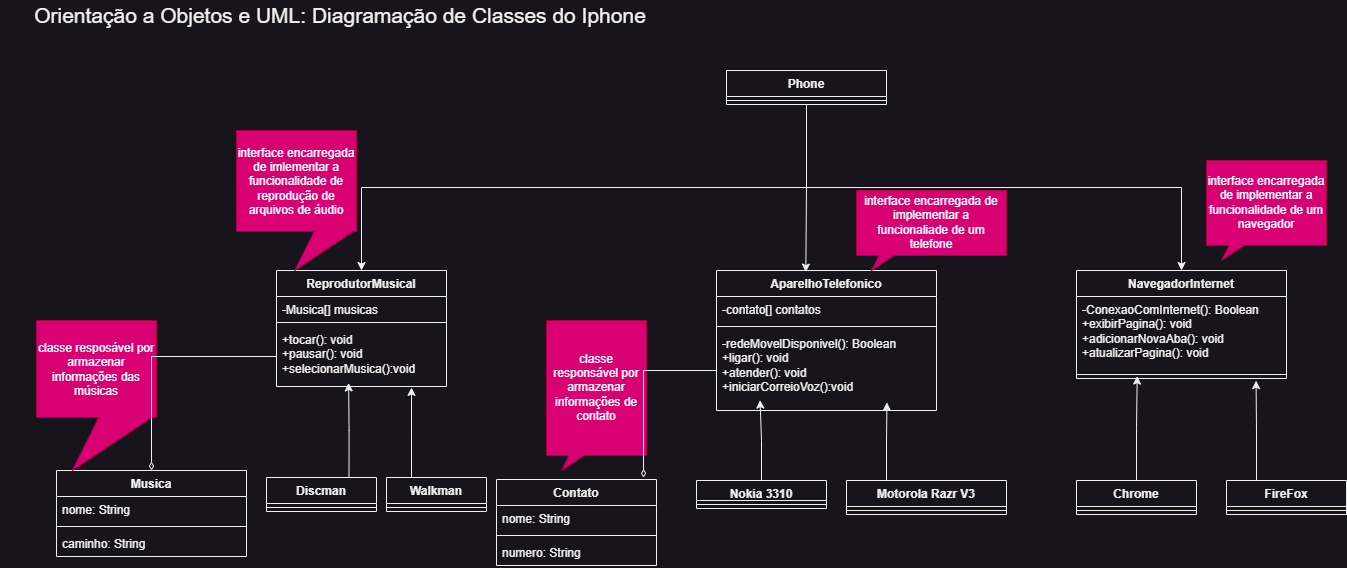

The diagram above was exported from draw.io. Its source (the exported page's mxGraphModel, read from the mxfile embedded in the PNG):
<mxGraphModel dx="2327" dy="887" grid="1" gridSize="10" guides="1" tooltips="1" connect="1" arrows="1" fold="1" page="1" pageScale="1" pageWidth="827" pageHeight="1169" background="none" math="0" shadow="0">
  <root>
    <mxCell id="0" />
    <mxCell id="1" parent="0" />
    <mxCell id="kH-UI_qOMfXIYd7rMfVR-1" value="Musica" style="swimlane;fontStyle=1;align=center;verticalAlign=top;childLayout=stackLayout;horizontal=1;startSize=26;horizontalStack=0;resizeParent=1;resizeParentMax=0;resizeLast=0;collapsible=1;marginBottom=0;whiteSpace=wrap;html=1;" vertex="1" parent="1">
      <mxGeometry x="-210" y="490" width="190" height="86" as="geometry">
        <mxRectangle x="-80" y="360" width="80" height="30" as="alternateBounds" />
      </mxGeometry>
    </mxCell>
    <mxCell id="kH-UI_qOMfXIYd7rMfVR-2" value="nome: String" style="text;strokeColor=none;fillColor=none;align=left;verticalAlign=top;spacingLeft=4;spacingRight=4;overflow=hidden;rotatable=0;points=[[0,0.5],[1,0.5]];portConstraint=eastwest;whiteSpace=wrap;html=1;" vertex="1" parent="kH-UI_qOMfXIYd7rMfVR-1">
      <mxGeometry y="26" width="190" height="26" as="geometry" />
    </mxCell>
    <mxCell id="kH-UI_qOMfXIYd7rMfVR-3" value="" style="line;strokeWidth=1;fillColor=none;align=left;verticalAlign=middle;spacingTop=-1;spacingLeft=3;spacingRight=3;rotatable=0;labelPosition=right;points=[];portConstraint=eastwest;strokeColor=inherit;" vertex="1" parent="kH-UI_qOMfXIYd7rMfVR-1">
      <mxGeometry y="52" width="190" height="8" as="geometry" />
    </mxCell>
    <mxCell id="kH-UI_qOMfXIYd7rMfVR-4" value="caminho: String" style="text;strokeColor=none;fillColor=none;align=left;verticalAlign=top;spacingLeft=4;spacingRight=4;overflow=hidden;rotatable=0;points=[[0,0.5],[1,0.5]];portConstraint=eastwest;whiteSpace=wrap;html=1;" vertex="1" parent="kH-UI_qOMfXIYd7rMfVR-1">
      <mxGeometry y="60" width="190" height="26" as="geometry" />
    </mxCell>
    <mxCell id="kH-UI_qOMfXIYd7rMfVR-7" value="ReprodutorMusical&lt;div&gt;&lt;br&gt;&lt;/div&gt;&lt;div&gt;&lt;br&gt;&lt;/div&gt;" style="swimlane;fontStyle=1;align=center;verticalAlign=top;childLayout=stackLayout;horizontal=1;startSize=26;horizontalStack=0;resizeParent=1;resizeParentMax=0;resizeLast=0;collapsible=1;marginBottom=0;whiteSpace=wrap;html=1;" vertex="1" parent="1">
      <mxGeometry x="10" y="290" width="170" height="116" as="geometry" />
    </mxCell>
    <mxCell id="kH-UI_qOMfXIYd7rMfVR-8" value="-Musica[] musicas" style="text;strokeColor=none;fillColor=none;align=left;verticalAlign=top;spacingLeft=4;spacingRight=4;overflow=hidden;rotatable=0;points=[[0,0.5],[1,0.5]];portConstraint=eastwest;whiteSpace=wrap;html=1;" vertex="1" parent="kH-UI_qOMfXIYd7rMfVR-7">
      <mxGeometry y="26" width="170" height="22" as="geometry" />
    </mxCell>
    <mxCell id="kH-UI_qOMfXIYd7rMfVR-9" value="" style="line;strokeWidth=1;fillColor=none;align=left;verticalAlign=middle;spacingTop=-1;spacingLeft=3;spacingRight=3;rotatable=0;labelPosition=right;points=[];portConstraint=eastwest;strokeColor=inherit;" vertex="1" parent="kH-UI_qOMfXIYd7rMfVR-7">
      <mxGeometry y="48" width="170" height="8" as="geometry" />
    </mxCell>
    <mxCell id="kH-UI_qOMfXIYd7rMfVR-10" value="+tocar(): void&lt;div&gt;&lt;div&gt;+pausar(): void&lt;/div&gt;&lt;/div&gt;&lt;div&gt;+selecionarMusica():void&lt;/div&gt;" style="text;strokeColor=none;fillColor=none;align=left;verticalAlign=top;spacingLeft=4;spacingRight=4;overflow=hidden;rotatable=0;points=[[0,0.5],[1,0.5]];portConstraint=eastwest;whiteSpace=wrap;html=1;" vertex="1" parent="kH-UI_qOMfXIYd7rMfVR-7">
      <mxGeometry y="56" width="170" height="60" as="geometry" />
    </mxCell>
    <mxCell id="kH-UI_qOMfXIYd7rMfVR-67" style="edgeStyle=orthogonalEdgeStyle;rounded=0;orthogonalLoop=1;jettySize=auto;html=1;exitX=0.25;exitY=0;exitDx=0;exitDy=0;" edge="1" parent="1" source="kH-UI_qOMfXIYd7rMfVR-12">
      <mxGeometry relative="1" as="geometry">
        <mxPoint x="145.00003487723234" y="407.00002615792414" as="targetPoint" />
      </mxGeometry>
    </mxCell>
    <mxCell id="kH-UI_qOMfXIYd7rMfVR-12" value="Walkman" style="swimlane;fontStyle=1;align=center;verticalAlign=top;childLayout=stackLayout;horizontal=1;startSize=26;horizontalStack=0;resizeParent=1;resizeParentMax=0;resizeLast=0;collapsible=1;marginBottom=0;whiteSpace=wrap;html=1;" vertex="1" parent="1">
      <mxGeometry x="120" y="497" width="100" height="34" as="geometry" />
    </mxCell>
    <mxCell id="kH-UI_qOMfXIYd7rMfVR-14" value="" style="line;strokeWidth=1;fillColor=none;align=left;verticalAlign=middle;spacingTop=-1;spacingLeft=3;spacingRight=3;rotatable=0;labelPosition=right;points=[];portConstraint=eastwest;strokeColor=inherit;" vertex="1" parent="kH-UI_qOMfXIYd7rMfVR-12">
      <mxGeometry y="26" width="100" height="8" as="geometry" />
    </mxCell>
    <mxCell id="kH-UI_qOMfXIYd7rMfVR-68" style="edgeStyle=orthogonalEdgeStyle;rounded=0;orthogonalLoop=1;jettySize=auto;html=1;exitX=0.75;exitY=0;exitDx=0;exitDy=0;" edge="1" parent="1" source="kH-UI_qOMfXIYd7rMfVR-16">
      <mxGeometry relative="1" as="geometry">
        <mxPoint x="82.14289202008922" y="402.42858014787953" as="targetPoint" />
      </mxGeometry>
    </mxCell>
    <mxCell id="kH-UI_qOMfXIYd7rMfVR-16" value="Discman" style="swimlane;fontStyle=1;align=center;verticalAlign=top;childLayout=stackLayout;horizontal=1;startSize=26;horizontalStack=0;resizeParent=1;resizeParentMax=0;resizeLast=0;collapsible=1;marginBottom=0;whiteSpace=wrap;html=1;" vertex="1" parent="1">
      <mxGeometry y="497" width="110" height="34" as="geometry" />
    </mxCell>
    <mxCell id="kH-UI_qOMfXIYd7rMfVR-17" value="" style="line;strokeWidth=1;fillColor=none;align=left;verticalAlign=middle;spacingTop=-1;spacingLeft=3;spacingRight=3;rotatable=0;labelPosition=right;points=[];portConstraint=eastwest;strokeColor=inherit;" vertex="1" parent="kH-UI_qOMfXIYd7rMfVR-16">
      <mxGeometry y="26" width="110" height="8" as="geometry" />
    </mxCell>
    <mxCell id="kH-UI_qOMfXIYd7rMfVR-57" style="edgeStyle=orthogonalEdgeStyle;rounded=0;orthogonalLoop=1;jettySize=auto;html=1;exitX=0.5;exitY=1;exitDx=0;exitDy=0;entryX=0.5;entryY=0;entryDx=0;entryDy=0;" edge="1" parent="1" source="kH-UI_qOMfXIYd7rMfVR-18" target="kH-UI_qOMfXIYd7rMfVR-7">
      <mxGeometry relative="1" as="geometry" />
    </mxCell>
    <mxCell id="kH-UI_qOMfXIYd7rMfVR-59" style="edgeStyle=orthogonalEdgeStyle;rounded=0;orthogonalLoop=1;jettySize=auto;html=1;exitX=0.5;exitY=1;exitDx=0;exitDy=0;entryX=0.5;entryY=0;entryDx=0;entryDy=0;" edge="1" parent="1" source="kH-UI_qOMfXIYd7rMfVR-18" target="kH-UI_qOMfXIYd7rMfVR-28">
      <mxGeometry relative="1" as="geometry" />
    </mxCell>
    <mxCell id="kH-UI_qOMfXIYd7rMfVR-18" value="Phone" style="swimlane;fontStyle=1;align=center;verticalAlign=top;childLayout=stackLayout;horizontal=1;startSize=26;horizontalStack=0;resizeParent=1;resizeParentMax=0;resizeLast=0;collapsible=1;marginBottom=0;whiteSpace=wrap;html=1;" vertex="1" parent="1">
      <mxGeometry x="460" y="90" width="160" height="34" as="geometry" />
    </mxCell>
    <mxCell id="kH-UI_qOMfXIYd7rMfVR-19" value="" style="line;strokeWidth=1;fillColor=none;align=left;verticalAlign=middle;spacingTop=-1;spacingLeft=3;spacingRight=3;rotatable=0;labelPosition=right;points=[];portConstraint=eastwest;strokeColor=inherit;" vertex="1" parent="kH-UI_qOMfXIYd7rMfVR-18">
      <mxGeometry y="26" width="160" height="8" as="geometry" />
    </mxCell>
    <mxCell id="kH-UI_qOMfXIYd7rMfVR-20" value="Contato" style="swimlane;fontStyle=1;align=center;verticalAlign=top;childLayout=stackLayout;horizontal=1;startSize=26;horizontalStack=0;resizeParent=1;resizeParentMax=0;resizeLast=0;collapsible=1;marginBottom=0;whiteSpace=wrap;html=1;" vertex="1" parent="1">
      <mxGeometry x="230" y="499" width="160" height="86" as="geometry" />
    </mxCell>
    <mxCell id="kH-UI_qOMfXIYd7rMfVR-21" value="nome: String" style="text;strokeColor=none;fillColor=none;align=left;verticalAlign=top;spacingLeft=4;spacingRight=4;overflow=hidden;rotatable=0;points=[[0,0.5],[1,0.5]];portConstraint=eastwest;whiteSpace=wrap;html=1;" vertex="1" parent="kH-UI_qOMfXIYd7rMfVR-20">
      <mxGeometry y="26" width="160" height="26" as="geometry" />
    </mxCell>
    <mxCell id="kH-UI_qOMfXIYd7rMfVR-22" value="" style="line;strokeWidth=1;fillColor=none;align=left;verticalAlign=middle;spacingTop=-1;spacingLeft=3;spacingRight=3;rotatable=0;labelPosition=right;points=[];portConstraint=eastwest;strokeColor=inherit;" vertex="1" parent="kH-UI_qOMfXIYd7rMfVR-20">
      <mxGeometry y="52" width="160" height="8" as="geometry" />
    </mxCell>
    <mxCell id="kH-UI_qOMfXIYd7rMfVR-23" value="numero: String" style="text;strokeColor=none;fillColor=none;align=left;verticalAlign=top;spacingLeft=4;spacingRight=4;overflow=hidden;rotatable=0;points=[[0,0.5],[1,0.5]];portConstraint=eastwest;whiteSpace=wrap;html=1;" vertex="1" parent="kH-UI_qOMfXIYd7rMfVR-20">
      <mxGeometry y="60" width="160" height="26" as="geometry" />
    </mxCell>
    <mxCell id="kH-UI_qOMfXIYd7rMfVR-24" value="AparelhoTelefonico" style="swimlane;fontStyle=1;align=center;verticalAlign=top;childLayout=stackLayout;horizontal=1;startSize=26;horizontalStack=0;resizeParent=1;resizeParentMax=0;resizeLast=0;collapsible=1;marginBottom=0;whiteSpace=wrap;html=1;" vertex="1" parent="1">
      <mxGeometry x="450" y="290" width="220" height="140" as="geometry" />
    </mxCell>
    <mxCell id="kH-UI_qOMfXIYd7rMfVR-25" value="-contato[] contatos" style="text;strokeColor=none;fillColor=none;align=left;verticalAlign=top;spacingLeft=4;spacingRight=4;overflow=hidden;rotatable=0;points=[[0,0.5],[1,0.5]];portConstraint=eastwest;whiteSpace=wrap;html=1;" vertex="1" parent="kH-UI_qOMfXIYd7rMfVR-24">
      <mxGeometry y="26" width="220" height="26" as="geometry" />
    </mxCell>
    <mxCell id="kH-UI_qOMfXIYd7rMfVR-26" value="" style="line;strokeWidth=1;fillColor=none;align=left;verticalAlign=middle;spacingTop=-1;spacingLeft=3;spacingRight=3;rotatable=0;labelPosition=right;points=[];portConstraint=eastwest;strokeColor=inherit;" vertex="1" parent="kH-UI_qOMfXIYd7rMfVR-24">
      <mxGeometry y="52" width="220" height="8" as="geometry" />
    </mxCell>
    <mxCell id="kH-UI_qOMfXIYd7rMfVR-27" value="-redeMovelDisponivel(): Boolean&lt;div&gt;+ligar(): void&lt;/div&gt;&lt;div&gt;+atender(): void&lt;/div&gt;&lt;div&gt;+iniciarCorreioVoz():void&lt;/div&gt;&lt;div&gt;&lt;br&gt;&lt;/div&gt;" style="text;strokeColor=none;fillColor=none;align=left;verticalAlign=top;spacingLeft=4;spacingRight=4;overflow=hidden;rotatable=0;points=[[0,0.5],[1,0.5]];portConstraint=eastwest;whiteSpace=wrap;html=1;" vertex="1" parent="kH-UI_qOMfXIYd7rMfVR-24">
      <mxGeometry y="60" width="220" height="80" as="geometry" />
    </mxCell>
    <mxCell id="kH-UI_qOMfXIYd7rMfVR-28" value="NavegadorInternet" style="swimlane;fontStyle=1;align=center;verticalAlign=top;childLayout=stackLayout;horizontal=1;startSize=26;horizontalStack=0;resizeParent=1;resizeParentMax=0;resizeLast=0;collapsible=1;marginBottom=0;whiteSpace=wrap;html=1;" vertex="1" parent="1">
      <mxGeometry x="810" y="290" width="210" height="108" as="geometry" />
    </mxCell>
    <mxCell id="kH-UI_qOMfXIYd7rMfVR-29" value="-ConexaoComInternet(): Boolean&lt;div&gt;+exibirPagina(): void&lt;/div&gt;&lt;div&gt;+adicionarNovaAba(): void&lt;/div&gt;&lt;div&gt;+atualizarPagina(): void&lt;br&gt;&lt;div&gt;&lt;br&gt;&lt;/div&gt;&lt;/div&gt;" style="text;strokeColor=none;fillColor=none;align=left;verticalAlign=top;spacingLeft=4;spacingRight=4;overflow=hidden;rotatable=0;points=[[0,0.5],[1,0.5]];portConstraint=eastwest;whiteSpace=wrap;html=1;" vertex="1" parent="kH-UI_qOMfXIYd7rMfVR-28">
      <mxGeometry y="26" width="210" height="74" as="geometry" />
    </mxCell>
    <mxCell id="kH-UI_qOMfXIYd7rMfVR-30" value="" style="line;strokeWidth=1;fillColor=none;align=left;verticalAlign=middle;spacingTop=-1;spacingLeft=3;spacingRight=3;rotatable=0;labelPosition=right;points=[];portConstraint=eastwest;strokeColor=inherit;" vertex="1" parent="kH-UI_qOMfXIYd7rMfVR-28">
      <mxGeometry y="100" width="210" height="8" as="geometry" />
    </mxCell>
    <mxCell id="kH-UI_qOMfXIYd7rMfVR-70" style="edgeStyle=orthogonalEdgeStyle;rounded=0;orthogonalLoop=1;jettySize=auto;html=1;exitX=0.5;exitY=0;exitDx=0;exitDy=0;" edge="1" parent="1" source="kH-UI_qOMfXIYd7rMfVR-32">
      <mxGeometry relative="1" as="geometry">
        <mxPoint x="493.5714634486608" y="419.57143729073664" as="targetPoint" />
      </mxGeometry>
    </mxCell>
    <mxCell id="kH-UI_qOMfXIYd7rMfVR-32" value="Nokia 3310" style="swimlane;fontStyle=1;align=center;verticalAlign=top;childLayout=stackLayout;horizontal=1;startSize=20;horizontalStack=0;resizeParent=1;resizeParentMax=0;resizeLast=0;collapsible=1;marginBottom=0;whiteSpace=wrap;html=1;" vertex="1" parent="1">
      <mxGeometry x="430" y="500" width="130" height="28" as="geometry" />
    </mxCell>
    <mxCell id="kH-UI_qOMfXIYd7rMfVR-33" value="" style="line;strokeWidth=1;fillColor=none;align=left;verticalAlign=middle;spacingTop=-1;spacingLeft=3;spacingRight=3;rotatable=0;labelPosition=right;points=[];portConstraint=eastwest;strokeColor=inherit;" vertex="1" parent="kH-UI_qOMfXIYd7rMfVR-32">
      <mxGeometry y="20" width="130" height="8" as="geometry" />
    </mxCell>
    <mxCell id="kH-UI_qOMfXIYd7rMfVR-71" style="edgeStyle=orthogonalEdgeStyle;rounded=0;orthogonalLoop=1;jettySize=auto;html=1;exitX=0.25;exitY=0;exitDx=0;exitDy=0;" edge="1" parent="1" source="kH-UI_qOMfXIYd7rMfVR-34">
      <mxGeometry relative="1" as="geometry">
        <mxPoint x="620.4285888671875" y="421.85716029575906" as="targetPoint" />
      </mxGeometry>
    </mxCell>
    <mxCell id="kH-UI_qOMfXIYd7rMfVR-34" value="Motorola Razr V3" style="swimlane;fontStyle=1;align=center;verticalAlign=top;childLayout=stackLayout;horizontal=1;startSize=26;horizontalStack=0;resizeParent=1;resizeParentMax=0;resizeLast=0;collapsible=1;marginBottom=0;whiteSpace=wrap;html=1;" vertex="1" parent="1">
      <mxGeometry x="580" y="500" width="160" height="34" as="geometry" />
    </mxCell>
    <mxCell id="kH-UI_qOMfXIYd7rMfVR-35" value="" style="line;strokeWidth=1;fillColor=none;align=left;verticalAlign=middle;spacingTop=-1;spacingLeft=3;spacingRight=3;rotatable=0;labelPosition=right;points=[];portConstraint=eastwest;strokeColor=inherit;" vertex="1" parent="kH-UI_qOMfXIYd7rMfVR-34">
      <mxGeometry y="26" width="160" height="8" as="geometry" />
    </mxCell>
    <mxCell id="kH-UI_qOMfXIYd7rMfVR-74" style="edgeStyle=orthogonalEdgeStyle;rounded=0;orthogonalLoop=1;jettySize=auto;html=1;exitX=0.25;exitY=0;exitDx=0;exitDy=0;" edge="1" parent="1" source="kH-UI_qOMfXIYd7rMfVR-36">
      <mxGeometry relative="1" as="geometry">
        <mxPoint x="989.5715680803573" y="400.14285714285734" as="targetPoint" />
      </mxGeometry>
    </mxCell>
    <mxCell id="kH-UI_qOMfXIYd7rMfVR-36" value="FireFox" style="swimlane;fontStyle=1;align=center;verticalAlign=top;childLayout=stackLayout;horizontal=1;startSize=26;horizontalStack=0;resizeParent=1;resizeParentMax=0;resizeLast=0;collapsible=1;marginBottom=0;whiteSpace=wrap;html=1;" vertex="1" parent="1">
      <mxGeometry x="960" y="500" width="120" height="34" as="geometry" />
    </mxCell>
    <mxCell id="kH-UI_qOMfXIYd7rMfVR-37" value="" style="line;strokeWidth=1;fillColor=none;align=left;verticalAlign=middle;spacingTop=-1;spacingLeft=3;spacingRight=3;rotatable=0;labelPosition=right;points=[];portConstraint=eastwest;strokeColor=inherit;" vertex="1" parent="kH-UI_qOMfXIYd7rMfVR-36">
      <mxGeometry y="26" width="120" height="8" as="geometry" />
    </mxCell>
    <mxCell id="kH-UI_qOMfXIYd7rMfVR-72" style="edgeStyle=orthogonalEdgeStyle;rounded=0;orthogonalLoop=1;jettySize=auto;html=1;exitX=0.5;exitY=0;exitDx=0;exitDy=0;" edge="1" parent="1" source="kH-UI_qOMfXIYd7rMfVR-38">
      <mxGeometry relative="1" as="geometry">
        <mxPoint x="870.7143205915181" y="395.5714547293528" as="targetPoint" />
      </mxGeometry>
    </mxCell>
    <mxCell id="kH-UI_qOMfXIYd7rMfVR-38" value="Chrome" style="swimlane;fontStyle=1;align=center;verticalAlign=top;childLayout=stackLayout;horizontal=1;startSize=26;horizontalStack=0;resizeParent=1;resizeParentMax=0;resizeLast=0;collapsible=1;marginBottom=0;whiteSpace=wrap;html=1;" vertex="1" parent="1">
      <mxGeometry x="810" y="500" width="120" height="34" as="geometry" />
    </mxCell>
    <mxCell id="kH-UI_qOMfXIYd7rMfVR-39" value="" style="line;strokeWidth=1;fillColor=none;align=left;verticalAlign=middle;spacingTop=-1;spacingLeft=3;spacingRight=3;rotatable=0;labelPosition=right;points=[];portConstraint=eastwest;strokeColor=inherit;" vertex="1" parent="kH-UI_qOMfXIYd7rMfVR-38">
      <mxGeometry y="26" width="120" height="8" as="geometry" />
    </mxCell>
    <mxCell id="kH-UI_qOMfXIYd7rMfVR-44" value="classe resposável por armazenar informações das músicas" style="whiteSpace=wrap;html=1;shape=mxgraph.basic.rectCallout;dx=88.8;dy=53;boundedLbl=1;fillColor=#d80073;fontColor=#ffffff;strokeColor=#A50040;" vertex="1" parent="1">
      <mxGeometry x="-230" y="340" width="120" height="150" as="geometry" />
    </mxCell>
    <mxCell id="kH-UI_qOMfXIYd7rMfVR-45" value="interface encarregada de imlementar a funcionalidade de reprodução de arquivos de áudio" style="whiteSpace=wrap;html=1;shape=mxgraph.basic.rectCallout;dx=97.2;dy=39;boundedLbl=1;fillColor=#d80073;fontColor=#ffffff;strokeColor=#A50040;" vertex="1" parent="1">
      <mxGeometry x="-30" y="150" width="120" height="140" as="geometry" />
    </mxCell>
    <mxCell id="kH-UI_qOMfXIYd7rMfVR-46" value="classe responsável por armazenar informações de contato" style="whiteSpace=wrap;html=1;shape=mxgraph.basic.rectCallout;dx=30;dy=15;boundedLbl=1;fillColor=#d80073;fontColor=#ffffff;strokeColor=#A50040;" vertex="1" parent="1">
      <mxGeometry x="280" y="340" width="100" height="150" as="geometry" />
    </mxCell>
    <mxCell id="kH-UI_qOMfXIYd7rMfVR-47" value="interface encarregada de implementar a funcionaliade de um telefone" style="whiteSpace=wrap;html=1;shape=mxgraph.basic.rectCallout;dx=30;dy=15;boundedLbl=1;fillColor=#d80073;fontColor=#ffffff;strokeColor=#A50040;" vertex="1" parent="1">
      <mxGeometry x="590" y="210" width="150" height="80" as="geometry" />
    </mxCell>
    <mxCell id="kH-UI_qOMfXIYd7rMfVR-48" value="interface encarregada de implementar a funcionalidade de um navegador" style="whiteSpace=wrap;html=1;shape=mxgraph.basic.rectCallout;dx=30;dy=15;boundedLbl=1;fillColor=#d80073;fontColor=#ffffff;strokeColor=#A50040;" vertex="1" parent="1">
      <mxGeometry x="940" y="180" width="120" height="100" as="geometry" />
    </mxCell>
    <mxCell id="kH-UI_qOMfXIYd7rMfVR-58" style="edgeStyle=orthogonalEdgeStyle;rounded=0;orthogonalLoop=1;jettySize=auto;html=1;exitX=0.5;exitY=1;exitDx=0;exitDy=0;entryX=0.406;entryY=0.011;entryDx=0;entryDy=0;entryPerimeter=0;" edge="1" parent="1" source="kH-UI_qOMfXIYd7rMfVR-18" target="kH-UI_qOMfXIYd7rMfVR-24">
      <mxGeometry relative="1" as="geometry" />
    </mxCell>
    <mxCell id="kH-UI_qOMfXIYd7rMfVR-60" style="edgeStyle=orthogonalEdgeStyle;rounded=0;orthogonalLoop=1;jettySize=auto;html=1;exitX=0;exitY=0.5;exitDx=0;exitDy=0;entryX=0.5;entryY=0;entryDx=0;entryDy=0;endArrow=diamondThin;endFill=0;" edge="1" parent="1" source="kH-UI_qOMfXIYd7rMfVR-10" target="kH-UI_qOMfXIYd7rMfVR-1">
      <mxGeometry relative="1" as="geometry" />
    </mxCell>
    <mxCell id="kH-UI_qOMfXIYd7rMfVR-69" style="edgeStyle=orthogonalEdgeStyle;rounded=0;orthogonalLoop=1;jettySize=auto;html=1;exitX=0;exitY=0.5;exitDx=0;exitDy=0;entryX=0.919;entryY=-0.02;entryDx=0;entryDy=0;entryPerimeter=0;endArrow=diamondThin;endFill=0;" edge="1" parent="1" source="kH-UI_qOMfXIYd7rMfVR-27" target="kH-UI_qOMfXIYd7rMfVR-20">
      <mxGeometry relative="1" as="geometry" />
    </mxCell>
    <mxCell id="kH-UI_qOMfXIYd7rMfVR-75" value="&lt;font style=&quot;font-size: 21px;&quot;&gt;Orientação a Objetos e UML: Diagramação de Classes do Iphone&lt;/font&gt;" style="text;html=1;align=center;verticalAlign=middle;whiteSpace=wrap;rounded=0;" vertex="1" parent="1">
      <mxGeometry x="-266" y="20" width="680" height="30" as="geometry" />
    </mxCell>
  </root>
</mxGraphModel>